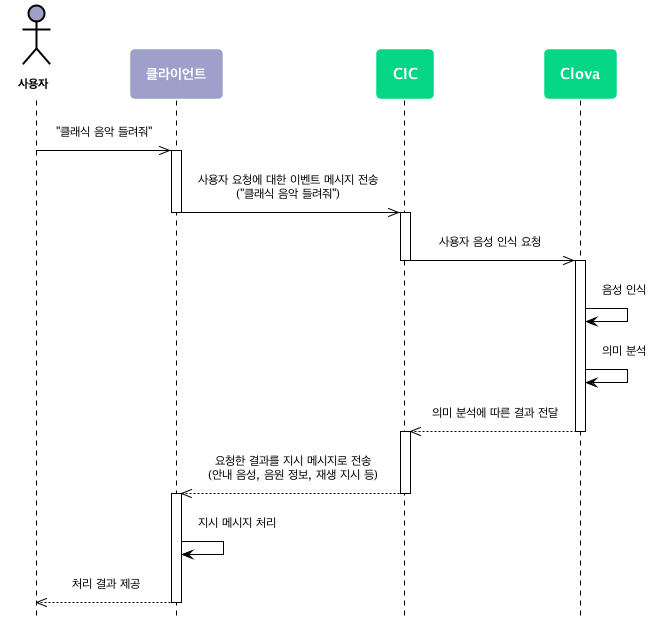

The diagram above was rendered by PlantUML. Its source (embedded in the PNG):
@startuml
scale max 880 width
skinparam sequenceMessageAlign center
skinparam shadowing false
skinparam roundcorner 10
skinparam padding 10
skinparam defaultFontSize 12
skinparam defaultFontName "Malgun Gothic", sans-serif

skinparam note {
  BackgroundColor #9EA0CA
  BorderColor #ffffff
  FontColor #ffffff
  FontSize 14
  FontStyle bold
}

skinparam sequence {
  ArrowColor #000000
  ActorBorderColor #000000
  ActorFontStyle Bolder


  LifeLineBorderColor #000000
  LifeLineBackgroundColor transparent
  ParticipantBorderColor transparent
  ParticipantFontSize 14
  ParticipantFontColor #ffffff
  ParticipantFontStyle bold

  BoxBorderColor #000000
  BoxFontColor #ffffff
    BoxFontSize 14
    BoxFontStyle bold
}
hide footbox

skinparam activity {
  BackgroundColor #9EA0CA
  BarColor #ffffff
  BorderColor #ffffff
  DiamondBackgroundColor #05D686
  DiamondBorderColor #ffffff
  DiamondFontColor #ffffff
  DiamondFontSize 14
  DiamondFontStyle bold
  FontColor #ffffff 
  FontSize 14
  FontStyle bold
}

actor 사용자 as user #9EA0CA
participant 클라이언트 as client #9EA0CA
participant CIC as cic #05D686
participant Clova as clova #05D686

user ->> client: "클래식 음악 들려줘"

activate client
  client ->> cic: 사용자 요청에 대한 이벤트 메시지 전송\n("클래식 음악 들려줘")
deactivate client

activate  cic
  cic ->> clova: 사용자 음성 인식 요청
deactivate cic

activate clova
  clova -> clova: 음성 인식

  clova -> clova: 의미 분석

  clova -->> cic: 의미 분석에 따른 결과 전달
deactivate clova

activate cic
  cic -->> client: 요청한 결과를 지시 메시지로 전송\n(안내 음성, 음원 정보, 재생 지시 등)
deactivate cic

activate client
  client -> client: 지시 메시지 처리
  client -->> user: 처리 결과 제공
deactivate client

@enduml